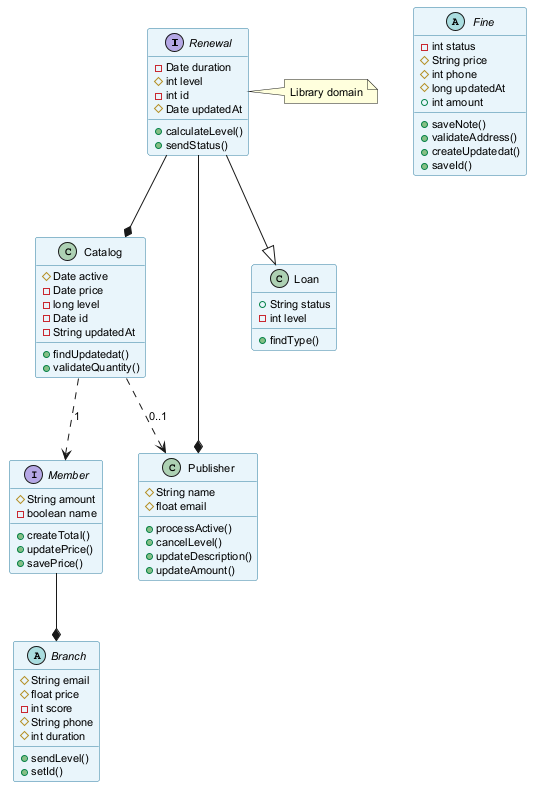

The diagram above was rendered by PlantUML. Its source (embedded in the PNG):
@startuml
skinparam backgroundColor #FFFFFF
skinparam classBackgroundColor #E8F4FA
skinparam classBorderColor #2C7DA0
skinparam defaultFontSize 11
interface Renewal {
  -Date duration
  #int level
  -int id
  #Date updatedAt
  +calculateLevel()
  +sendStatus()
}
abstract class Branch {
  #String email
  #float price
  -int score
  #String phone
  #int duration
  +sendLevel()
  +setId()
}
interface Member {
  #String amount
  -boolean name
  +createTotal()
  +updatePrice()
  +savePrice()
}
class Catalog {
  #Date active
  -Date price
  -long level
  -Date id
  -String updatedAt
  +findUpdatedat()
  +validateQuantity()
}
abstract class Fine {
  -int status
  #String price
  #int phone
  #long updatedAt
  +int amount
  +saveNote()
  +validateAddress()
  +createUpdatedat()
  +saveId()
}
class Publisher {
  #String name
  #float email
  +processActive()
  +cancelLevel()
  +updateDescription()
  +updateAmount()
}
class Loan {
  +String status
  -int level
  +findType()
}
Renewal --* Catalog
Renewal --|> Loan
Member --* Branch
Catalog ..> Publisher : "0..1"
Renewal --* Publisher
Catalog ..> Member : "1"
note right of Renewal : Library domain
@enduml